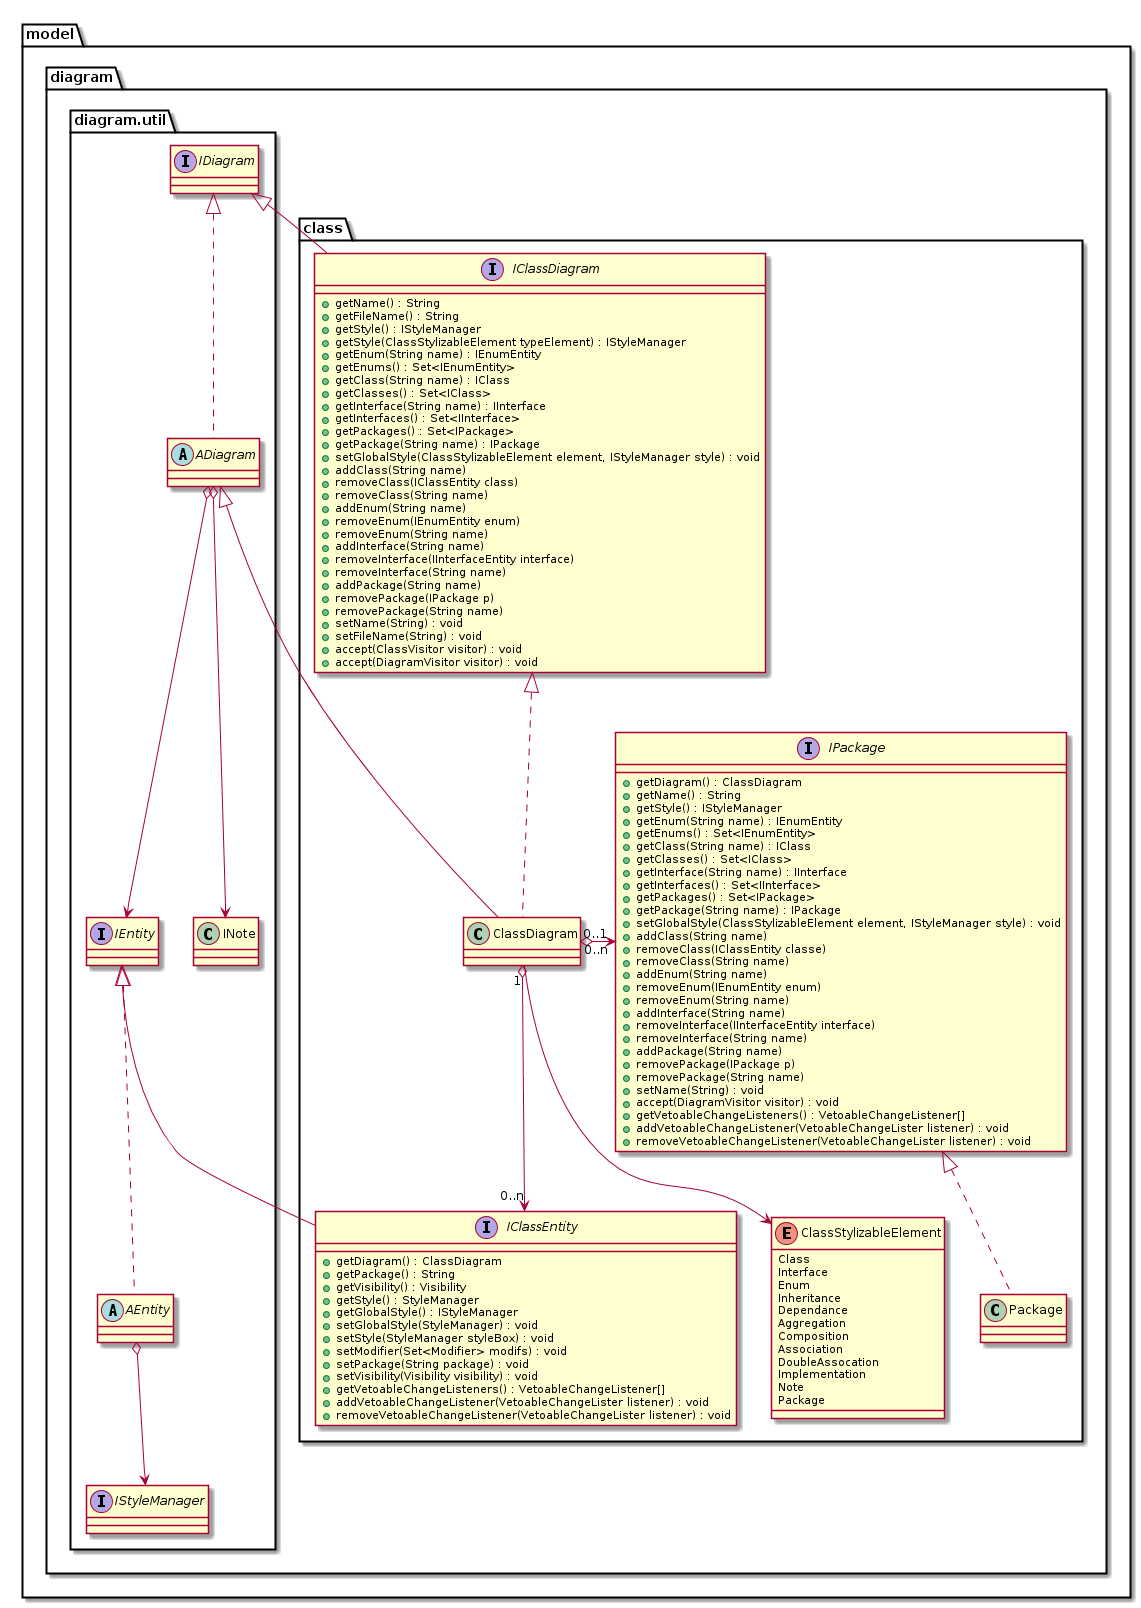

The diagram above was rendered by PlantUML. Its source (embedded in the PNG):
@startuml





package model { 
' -------------------------------- umlreverse.model

package diagram { 
' -------------------------------- umlreverse.model.diagram

package diagram.util { 
' -------------------------------- umlreverse.model.diagram.util

interface IStyleManager
abstract class ADiagram implements IDiagram 
interface IEntity 

ADiagram o--> IEntity
ADiagram o--> INote
AEntity o--> IStyleManager
abstract AEntity implements IEntity

}
' --------------------------------------------------------- fin package util


package class { 
' -------------------------------- umlreverse.model.diagram.class

enum ClassStylizableElement {
	Class
	Interface
	Enum
	Inheritance
	Dependance
	Aggregation
	Composition
	Association
	DoubleAssocation
	Implementation
	Note
	Package
}

interface IClassDiagram extends IDiagram {
	+getName() : String
	+getFileName() : String
	+getStyle() : IStyleManager
	+getStyle(ClassStylizableElement typeElement) : IStyleManager
	+getEnum(String name) : IEnumEntity
	+getEnums() : Set<IEnumEntity>
	+getClass(String name) : IClass
	+getClasses() : Set<IClass>
	+getInterface(String name) : IInterface
	+getInterfaces() : Set<IInterface>
	+getPackages() : Set<IPackage>
	+getPackage(String name) : IPackage
	+setGlobalStyle(ClassStylizableElement element, IStyleManager style) : void

	+addClass(String name)
	+removeClass(IClassEntity class)
	+removeClass(String name)

	+addEnum(String name)
	+removeEnum(IEnumEntity enum)
	+removeEnum(String name)

	+addInterface(String name)
	+removeInterface(IInterfaceEntity interface)
	+removeInterface(String name)

	+addPackage(String name)
	+removePackage(IPackage p)
	+removePackage(String name)

	+setName(String) : void
	+setFileName(String) : void
	+accept(ClassVisitor visitor) : void
	+accept(DiagramVisitor visitor) : void
}

class ClassDiagram extends ADiagram implements IClassDiagram
ClassDiagram --> ClassStylizableElement
ClassDiagram "0..1" o-> "0..n" IPackage

interface IPackage {
	+getDiagram() : ClassDiagram
	+getName() : String
	+getStyle() : IStyleManager
	+getEnum(String name) : IEnumEntity
	+getEnums() : Set<IEnumEntity>
	+getClass(String name) : IClass
	+getClasses() : Set<IClass>
	+getInterface(String name) : IInterface
	+getInterfaces() : Set<IInterface>
	+getPackages() : Set<IPackage>
	+getPackage(String name) : IPackage
	+setGlobalStyle(ClassStylizableElement element, IStyleManager style) : void

	+addClass(String name)
	+removeClass(IClassEntity classe)
	+removeClass(String name)

	+addEnum(String name)
	+removeEnum(IEnumEntity enum)
	+removeEnum(String name)

	+addInterface(String name)
	+removeInterface(IInterfaceEntity interface)
	+removeInterface(String name)

	+addPackage(String name)
	+removePackage(IPackage p)
	+removePackage(String name)

	+setName(String) : void
	+accept(DiagramVisitor visitor) : void

	+getVetoableChangeListeners() : VetoableChangeListener[]
	+addVetoableChangeListener(VetoableChangeLister listener) : void
	+removeVetoableChangeListener(VetoableChangeLister listener) : void
} 
class Package implements IPackage

interface IClassEntity extends IEntity {
	+getDiagram() : ClassDiagram
	+getPackage() : String 
	+getVisibility() : Visibility 
	+getStyle() : StyleManager
	+getGlobalStyle() : IStyleManager

	+setGlobalStyle(StyleManager) : void
	+setStyle(StyleManager styleBox) : void
	+setModifier(Set<Modifier> modifs) : void
	+setPackage(String package) : void
	+setVisibility(Visibility visibility) : void

	
	+getVetoableChangeListeners() : VetoableChangeListener[]
	+addVetoableChangeListener(VetoableChangeLister listener) : void
	+removeVetoableChangeListener(VetoableChangeLister listener) : void
}



ClassDiagram "1" o--> "0..n" IClassEntity

}
' --------------------------------------------------------- fin package class

} 
' --------------------------------------------------------- fin package diagram

}
' --------------------------------------------------------- fin package model



@enduml